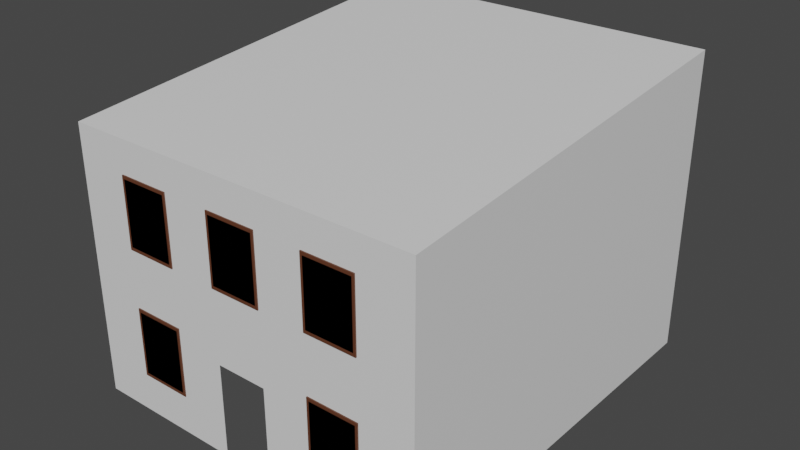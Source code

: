 # Source: MassageParlor.blend  (saved by Blender 3.5.10; exported with 4.5.12 LTS)
import bpy
from mathutils import Matrix  # noqa: F401  (used for matrix-valued properties, if any)

bpy.ops.wm.read_factory_settings(use_empty=True)
scene = bpy.context.scene
scene.name = 'Scene'

# ---- collections
col_collection = bpy.data.collections.new('Collection'); scene.collection.children.link(col_collection)

# ---- materials (node trees are filled in below, after node groups)
mat_material = bpy.data.materials.new('Material')
mat_material.alpha_threshold = 0.0
mat_material.use_transparent_shadow = False
mat_material.roughness = 0.5
mat_material.line_color = (0.0, 0.0, 0.0, 1.0)
mat_glass = bpy.data.materials.new('Glass')
mat_glass.use_transparent_shadow = False
mat_window = bpy.data.materials.new('Window')
mat_window.use_transparent_shadow = False

# ---- material node trees
mat_material.use_nodes = True; mat_material.node_tree.nodes.clear()
_N = mat_material.node_tree.nodes; _L = mat_material.node_tree.links
n0 = _N.new('ShaderNodeOutputMaterial'); n0.name = 'Material Output'; n0.location = (300, 300)
n1 = _N.new('ShaderNodeBsdfPrincipled'); n1.name = 'Principled BSDF'; n1.location = (10, 300)
n1.distribution = 'GGX'
n1.subsurface_method = 'RANDOM_WALK_SKIN'
n1.inputs[3].default_value = 1.45
n1.inputs[27].default_value = (0.0, 0.0, 0.0, 1.0)
n1.inputs[28].default_value = 1.0
_L.new(n1.outputs[0], n0.inputs[0])
n0.is_active_output = True
mat_glass.use_nodes = True; mat_glass.node_tree.nodes.clear()
_N = mat_glass.node_tree.nodes; _L = mat_glass.node_tree.links
n0 = _N.new('ShaderNodeBsdfPrincipled'); n0.name = 'Principled BSDF'; n0.location = (10, 300)
n0.distribution = 'GGX'
n0.subsurface_method = 'RANDOM_WALK_SKIN'
n0.inputs[0].default_value = (0.02299, 0.5739, 0.8, 1.0)
n0.inputs[3].default_value = 1.45
n0.inputs[27].default_value = (0.0, 0.0, 0.0, 1.0)
n0.inputs[28].default_value = 1.0
n1 = _N.new('ShaderNodeOutputMaterial'); n1.name = 'Material Output'; n1.location = (300, 300)
_L.new(n0.outputs[0], n1.inputs[0])
n1.is_active_output = True
mat_window.use_nodes = True; mat_window.node_tree.nodes.clear()
_N = mat_window.node_tree.nodes; _L = mat_window.node_tree.links
n0 = _N.new('ShaderNodeBsdfPrincipled'); n0.name = 'Principled BSDF'; n0.location = (10, 300)
n0.distribution = 'GGX'
n0.subsurface_method = 'RANDOM_WALK_SKIN'
n0.inputs[0].default_value = (0.1179, 0.03805, 0.01644, 1.0)
n0.inputs[3].default_value = 1.45
n0.inputs[27].default_value = (0.0, 0.0, 0.0, 1.0)
n0.inputs[28].default_value = 1.0
n1 = _N.new('ShaderNodeOutputMaterial'); n1.name = 'Material Output'; n1.location = (300, 300)
_L.new(n0.outputs[0], n1.inputs[0])
n1.is_active_output = True

# ---- world
world_world = bpy.data.worlds.new('World'); scene.world = world_world
world_world.use_nodes = True; world_world.node_tree.nodes.clear()
_N = world_world.node_tree.nodes; _L = world_world.node_tree.links
n0 = _N.new('ShaderNodeOutputWorld'); n0.name = 'World Output'; n0.location = (300, 300)
n1 = _N.new('ShaderNodeBackground'); n1.name = 'Background'; n1.location = (10, 300)
n1.inputs[0].default_value = (0.05088, 0.05088, 0.05088, 1.0)
_L.new(n1.outputs[0], n0.inputs[0])
n0.is_active_output = True
world_world.color = (0.05088, 0.05088, 0.05088)
world_world.use_sun_shadow = False
world_world.sun_shadow_jitter_overblur = 0.0

# ---- meshes
me_roof = bpy.data.meshes.new('Roof')
me_roof.from_pydata([(2.685, 3.985, 4.542), (2.685, -2.0, 4.0), (-2.685, 3.985, 4.542), (-2.685, -2.0, 4.0), (2.685, 3.985, 4.542), (2.685, 3.985, 0.0), (2.685, -2.0, 4.0), (2.685, -2.0, 0.0), (-2.685, 3.985, 4.542), (-2.685, 3.985, 0.0), (-2.685, -2.0, 4.0), (-2.685, -2.0, 0.0), (-0.3829, -2.0, 0.0), (-0.3829, -2.0, 1.393), (0.3829, -2.0, 1.393), (0.3829, -2.0, 0.0), (1.146, -2.018, 0.6375), (1.854, -2.018, 0.6375), (1.146, -2.018, 1.576), (1.854, -2.018, 1.576), (1.111, -1.999, 0.5916), (1.889, -1.999, 0.5916), (1.111, -1.999, 1.622), (1.889, -1.999, 1.622), (1.111, -2.018, 1.622), (1.111, -2.018, 0.5916), (1.889, -2.018, 0.5916), (1.889, -2.018, 1.622), (1.146, -2.018, 2.531), (1.854, -2.018, 2.531), (1.146, -2.018, 3.469), (1.854, -2.018, 3.469), (1.111, -1.999, 2.485), (1.889, -1.999, 2.485), (1.111, -1.999, 3.515), (1.889, -1.999, 3.515), (1.111, -2.018, 3.515), (1.111, -2.018, 2.485), (1.889, -2.018, 2.485), (1.889, -2.018, 3.515), (-0.3545, -2.018, 2.531), (0.3545, -2.018, 2.531), (-0.3545, -2.018, 3.469), (0.3545, -2.018, 3.469), (-0.3891, -1.999, 2.485), (0.3891, -1.999, 2.485), (-0.3891, -1.999, 3.515), (0.3891, -1.999, 3.515), (-0.3891, -2.018, 3.515), (-0.3891, -2.018, 2.485), (0.3891, -2.018, 2.485), (0.3891, -2.018, 3.515), (-1.854, -2.018, 2.531), (-1.146, -2.018, 2.531), (-1.854, -2.018, 3.469), (-1.146, -2.018, 3.469), (-1.889, -1.999, 2.485), (-1.111, -1.999, 2.485), (-1.889, -1.999, 3.515), (-1.111, -1.999, 3.515), (-1.889, -2.018, 3.515), (-1.889, -2.018, 2.485), (-1.111, -2.018, 2.485), (-1.111, -2.018, 3.515), (-1.854, -2.018, 0.6375), (-1.146, -2.018, 0.6375), (-1.854, -2.018, 1.576), (-1.146, -2.018, 1.576), (-1.889, -1.999, 0.5916), (-1.111, -1.999, 0.5916), (-1.889, -1.999, 1.622), (-1.111, -1.999, 1.622), (-1.889, -2.018, 1.622), (-1.889, -2.018, 0.5916), (-1.111, -2.018, 0.5916), (-1.111, -2.018, 1.622)], [], [(0, 2, 3, 1), (7, 6, 10, 11, 12, 13, 14, 15), (11, 10, 8, 9), (5, 4, 6, 7), (9, 8, 4, 5), (16, 17, 19, 18), (20, 22, 23, 21), (25, 26, 27, 24), (21, 23, 27, 26), (22, 20, 25, 24), (23, 22, 24, 27), (20, 21, 26, 25), (28, 29, 31, 30), (32, 34, 35, 33), (37, 38, 39, 36), (33, 35, 39, 38), (34, 32, 37, 36), (35, 34, 36, 39), (32, 33, 38, 37), (40, 41, 43, 42), (44, 46, 47, 45), (49, 50, 51, 48), (45, 47, 51, 50), (46, 44, 49, 48), (47, 46, 48, 51), (44, 45, 50, 49), (52, 53, 55, 54), (56, 58, 59, 57), (61, 62, 63, 60), (57, 59, 63, 62), (58, 56, 61, 60), (59, 58, 60, 63), (56, 57, 62, 61), (64, 65, 67, 66), (68, 70, 71, 69), (73, 74, 75, 72), (69, 71, 75, 74), (70, 68, 73, 72), (71, 70, 72, 75), (68, 69, 74, 73)])
me_roof.polygons.foreach_set('material_index', [0, 0, 0, 0, 0, 1, 2, 2, 2, 2, 2, 2, 1, 2, 2, 2, 2, 2, 2, 1, 2, 2, 2, 2, 2, 2, 1, 2, 2, 2, 2, 2, 2, 1, 2, 2, 2, 2, 2, 2])
_uv = me_roof.uv_layers.new(name='UVMap')
_uv.uv.foreach_set('vector', [0.625, 0.25, 1.0, 0.25, 1.0, 1.0, 0.625, 1.0, 0.0, 0.25, 0.625, 0.25, 0.625, 1.0, 0.0, 1.0, 0.0, 0.6724, 0.1441, 0.6724, 0.1441, 0.5702, 0.0, 0.5702, 0.0, 0.25, 0.625, 0.25, 0.625, 1.0, 0.0, 1.0, 0.0, 0.25, 0.625, 0.25, 0.625, 1.0, 0.0, 1.0, 0.0, 0.25, 0.625, 0.25, 0.625, 1.0, 0.0, 1.0, 0.625, 0.0, 1.0, 0.0, 1.0, 0.25, 0.625, 0.25, 0.0, 0.0, 0.0, 0.25, 0.625, 0.25, 0.625, 0.0, 0.0, 0.0, 0.625, 0.0, 0.625, 0.25, 0.0, 0.25, 0.625, 0.0, 0.625, 0.25, 0.625, 0.25, 0.625, 0.0, 0.0, 0.25, 0.0, 0.0, 0.0, 0.0, 0.0, 0.25, 0.625, 0.25, 0.0, 0.25, 0.0, 0.25, 0.625, 0.25, 0.0, 0.0, 0.625, 0.0, 0.625, 0.0, 0.0, 0.0, 0.625, 0.0, 1.0, 0.0, 1.0, 0.25, 0.625, 0.25, 0.0, 0.0, 0.0, 0.25, 0.625, 0.25, 0.625, 0.0, 0.0, 0.0, 0.625, 0.0, 0.625, 0.25, 0.0, 0.25, 0.625, 0.0, 0.625, 0.25, 0.625, 0.25, 0.625, 0.0, 0.0, 0.25, 0.0, 0.0, 0.0, 0.0, 0.0, 0.25, 0.625, 0.25, 0.0, 0.25, 0.0, 0.25, 0.625, 0.25, 0.0, 0.0, 0.625, 0.0, 0.625, 0.0, 0.0, 0.0, 0.625, 0.0, 1.0, 0.0, 1.0, 0.25, 0.625, 0.25, 0.0, 0.0, 0.0, 0.25, 0.625, 0.25, 0.625, 0.0, 0.0, 0.0, 0.625, 0.0, 0.625, 0.25, 0.0, 0.25, 0.625, 0.0, 0.625, 0.25, 0.625, 0.25, 0.625, 0.0, 0.0, 0.25, 0.0, 0.0, 0.0, 0.0, 0.0, 0.25, 0.625, 0.25, 0.0, 0.25, 0.0, 0.25, 0.625, 0.25, 0.0, 0.0, 0.625, 0.0, 0.625, 0.0, 0.0, 0.0, 0.625, 0.0, 1.0, 0.0, 1.0, 0.25, 0.625, 0.25, 0.0, 0.0, 0.0, 0.25, 0.625, 0.25, 0.625, 0.0, 0.0, 0.0, 0.625, 0.0, 0.625, 0.25, 0.0, 0.25, 0.625, 0.0, 0.625, 0.25, 0.625, 0.25, 0.625, 0.0, 0.0, 0.25, 0.0, 0.0, 0.0, 0.0, 0.0, 0.25, 0.625, 0.25, 0.0, 0.25, 0.0, 0.25, 0.625, 0.25, 0.0, 0.0, 0.625, 0.0, 0.625, 0.0, 0.0, 0.0, 0.625, 0.0, 1.0, 0.0, 1.0, 0.25, 0.625, 0.25, 0.0, 0.0, 0.0, 0.25, 0.625, 0.25, 0.625, 0.0, 0.0, 0.0, 0.625, 0.0, 0.625, 0.25, 0.0, 0.25, 0.625, 0.0, 0.625, 0.25, 0.625, 0.25, 0.625, 0.0, 0.0, 0.25, 0.0, 0.0, 0.0, 0.0, 0.0, 0.25, 0.625, 0.25, 0.0, 0.25, 0.0, 0.25, 0.625, 0.25, 0.0, 0.0, 0.625, 0.0, 0.625, 0.0, 0.0, 0.0])
me_roof.materials.append(mat_material)
me_roof.materials.append(mat_glass)
me_roof.materials.append(mat_window)
me_roof.use_mirror_vertex_groups = False
me_roof.update()

# ---- objects
ob_roof = bpy.data.objects.new('Roof', me_roof)

# ---- transforms, parenting, visibility, modifiers, constraints
ob_roof.location = (0.0, 0.0, 0.0)
ob_roof.lock_rotations_4d = False
ob_roof.empty_display_type = 'ARROWS'
ob_roof.lineart.crease_threshold = 0.0

# ---- collection membership
col_collection.objects.link(ob_roof)

# ---- scene / render settings (as saved in the file)
scene.frame_start = 1; scene.frame_end = 250; scene.frame_set(1)
scene.render.engine = 'BLENDER_EEVEE_NEXT'
scene.cycles.sampling_pattern = 'TABULATED_SOBOL'
scene.view_settings.view_transform = 'Filmic'
bpy.context.view_layer.update()

# ---- added for rendering (the .blend has no active camera and no usable light): camera, sun
cam_auto = bpy.data.cameras.new('AutoCamera')
cam_auto.lens = 50.0
cam_auto.sensor_width = 36.0
cam_auto.clip_end = 1000.0
ob_auto_camera = bpy.data.objects.new('AutoCamera', cam_auto)
scene.collection.objects.link(ob_auto_camera)
ob_auto_camera.location = (8.55547, -9.28301, 9.11547)
ob_auto_camera.rotation_euler = (1.09748, -7.21219e-08, 0.694738)
scene.camera = ob_auto_camera
light_auto_sun = bpy.data.lights.new('AutoSun', 'SUN')
light_auto_sun.energy = 3.0
light_auto_sun.angle = 0.0523599
ob_auto_sun = bpy.data.objects.new('AutoSun', light_auto_sun)
scene.collection.objects.link(ob_auto_sun)
ob_auto_sun.rotation_euler = (0.872665, 0.174533, 0.523599)
bpy.context.view_layer.update()
